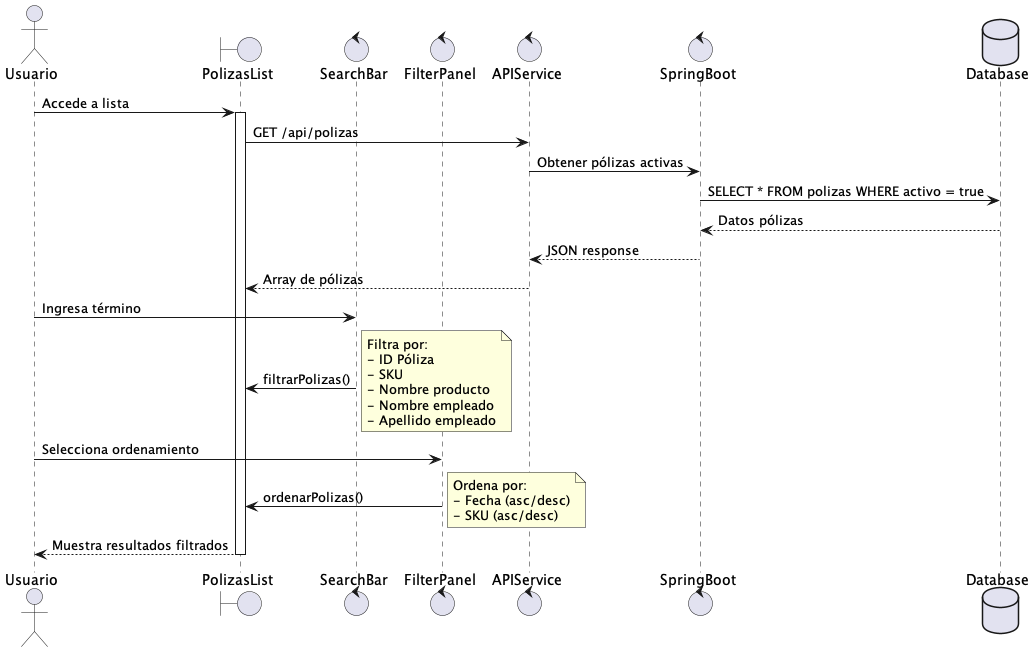

The diagram above was rendered by PlantUML. Its source (embedded in the PNG):
@startuml Sistema de Búsqueda y Filtrado (Frontend)

actor Usuario
boundary PolizasList
control SearchBar
control FilterPanel
control APIService
control SpringBoot
database Database

' Carga inicial
Usuario -> PolizasList: Accede a lista
activate PolizasList

PolizasList -> APIService: GET /api/polizas
APIService -> SpringBoot: Obtener pólizas activas
SpringBoot -> Database: SELECT * FROM polizas WHERE activo = true
Database --> SpringBoot: Datos pólizas
SpringBoot --> APIService: JSON response
APIService --> PolizasList: Array de pólizas

' Búsqueda local
Usuario -> SearchBar: Ingresa término
SearchBar -> PolizasList: filtrarPolizas()
note right
    Filtra por:
    - ID Póliza
    - SKU
    - Nombre producto
    - Nombre empleado
    - Apellido empleado
end note

' Ordenamiento local
Usuario -> FilterPanel: Selecciona ordenamiento
FilterPanel -> PolizasList: ordenarPolizas()
note right
    Ordena por:
    - Fecha (asc/desc)
    - SKU (asc/desc)
end note

PolizasList --> Usuario: Muestra resultados filtrados

deactivate PolizasList

@enduml